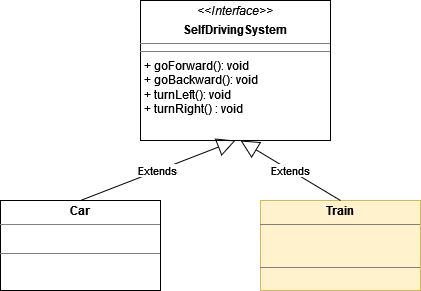

The diagram above was exported from draw.io. Its source (the exported page's mxGraphModel, read from the mxfile embedded in the PNG):
<mxGraphModel dx="1422" dy="752" grid="1" gridSize="10" guides="1" tooltips="1" connect="1" arrows="1" fold="1" page="1" pageScale="1" pageWidth="827" pageHeight="1169" math="0" shadow="0">
  <root>
    <mxCell id="0" />
    <mxCell id="1" parent="0" />
    <mxCell id="9ysCf9XoIgrKVZuc6fIk-1" value="&lt;p style=&quot;margin:0px;margin-top:4px;text-align:center;&quot;&gt;&lt;b&gt;Train&lt;/b&gt;&lt;/p&gt;&lt;hr size=&quot;1&quot;&gt;&lt;p style=&quot;margin:0px;margin-left:4px;&quot;&gt;&lt;br&gt;&lt;/p&gt;&lt;p style=&quot;margin:0px;margin-left:4px;&quot;&gt;&lt;br&gt;&lt;/p&gt;&lt;hr size=&quot;1&quot;&gt;" style="verticalAlign=top;align=left;overflow=fill;fontSize=12;fontFamily=Helvetica;html=1;fillColor=#fff2cc;strokeColor=#d6b656;" parent="1" vertex="1">
      <mxGeometry x="460" y="240" width="160" height="90" as="geometry" />
    </mxCell>
    <mxCell id="9ysCf9XoIgrKVZuc6fIk-4" value="&lt;p style=&quot;margin:0px;margin-top:4px;text-align:center;&quot;&gt;&lt;b&gt;Car&lt;/b&gt;&lt;/p&gt;&lt;hr size=&quot;1&quot;&gt;&lt;p style=&quot;margin:0px;margin-left:4px;&quot;&gt;&lt;br&gt;&lt;/p&gt;&lt;hr size=&quot;1&quot;&gt;&lt;p style=&quot;margin:0px;margin-left:4px;&quot;&gt;&lt;br&gt;&lt;/p&gt;" style="verticalAlign=top;align=left;overflow=fill;fontSize=12;fontFamily=Helvetica;html=1;" parent="1" vertex="1">
      <mxGeometry x="200" y="240" width="160" height="90" as="geometry" />
    </mxCell>
    <mxCell id="qAXnhL2mnkriaWZKNAp8-1" value="&lt;p style=&quot;margin:0px;margin-top:4px;text-align:center;&quot;&gt;&lt;i&gt;&amp;lt;&amp;lt;Interface&amp;gt;&amp;gt;&lt;/i&gt;&lt;b&gt;&lt;br&gt;&lt;/b&gt;&lt;/p&gt;&lt;p style=&quot;margin:0px;margin-top:4px;text-align:center;&quot;&gt;&lt;b&gt;SelfDrivingSystem&lt;/b&gt;&lt;br&gt;&lt;/p&gt;&lt;hr size=&quot;1&quot;&gt;&lt;hr size=&quot;1&quot;&gt;&lt;p style=&quot;margin:0px;margin-left:4px;&quot;&gt;+ goForward(): void&lt;br&gt;+ goBackward(): void&lt;/p&gt;&lt;p style=&quot;margin:0px;margin-left:4px;&quot;&gt;+ turnLeft(): void&lt;/p&gt;&lt;p style=&quot;margin:0px;margin-left:4px;&quot;&gt;+ turnRight() : void&lt;br&gt;&lt;/p&gt;" style="verticalAlign=top;align=left;overflow=fill;fontSize=12;fontFamily=Helvetica;html=1;" vertex="1" parent="1">
      <mxGeometry x="340" y="40" width="190" height="140" as="geometry" />
    </mxCell>
    <mxCell id="qAXnhL2mnkriaWZKNAp8-2" value="Extends" style="endArrow=block;endSize=16;endFill=0;html=1;rounded=0;exitX=0.5;exitY=0;exitDx=0;exitDy=0;entryX=0.5;entryY=1;entryDx=0;entryDy=0;" edge="1" parent="1" source="9ysCf9XoIgrKVZuc6fIk-4" target="qAXnhL2mnkriaWZKNAp8-1">
      <mxGeometry width="160" relative="1" as="geometry">
        <mxPoint x="290" y="210" as="sourcePoint" />
        <mxPoint x="450" y="210" as="targetPoint" />
      </mxGeometry>
    </mxCell>
    <mxCell id="qAXnhL2mnkriaWZKNAp8-3" value="Extends" style="endArrow=block;endSize=16;endFill=0;html=1;rounded=0;exitX=0.5;exitY=0;exitDx=0;exitDy=0;" edge="1" parent="1" source="9ysCf9XoIgrKVZuc6fIk-1">
      <mxGeometry width="160" relative="1" as="geometry">
        <mxPoint x="280" y="180" as="sourcePoint" />
        <mxPoint x="440" y="180" as="targetPoint" />
      </mxGeometry>
    </mxCell>
  </root>
</mxGraphModel>